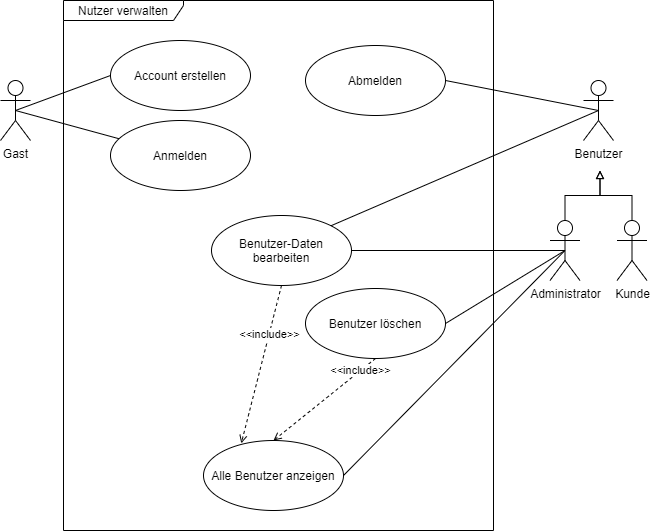

The diagram above was exported from draw.io. Its source (the exported page's mxGraphModel, read from the mxfile embedded in the PNG):
<mxGraphModel dx="1086" dy="966" grid="0" gridSize="10" guides="1" tooltips="1" connect="1" arrows="1" fold="1" page="0" pageScale="1" pageWidth="827" pageHeight="1169" math="0" shadow="0">
  <root>
    <mxCell id="0" />
    <mxCell id="1" parent="0" />
    <mxCell id="2" value="Nutzer verwalten" style="shape=umlFrame;whiteSpace=wrap;html=1;width=120;height=20;" vertex="1" parent="1">
      <mxGeometry x="200" y="160" width="430" height="530" as="geometry" />
    </mxCell>
    <mxCell id="3" style="rounded=0;orthogonalLoop=1;jettySize=auto;html=1;exitX=0.5;exitY=0.5;exitDx=0;exitDy=0;exitPerimeter=0;entryX=0;entryY=0.5;entryDx=0;entryDy=0;endArrow=none;endFill=0;" edge="1" source="5" target="6" parent="1">
      <mxGeometry relative="1" as="geometry" />
    </mxCell>
    <mxCell id="4" style="rounded=0;orthogonalLoop=1;jettySize=auto;html=1;exitX=0.5;exitY=0.5;exitDx=0;exitDy=0;exitPerimeter=0;endArrow=none;endFill=0;" edge="1" source="5" target="7" parent="1">
      <mxGeometry relative="1" as="geometry" />
    </mxCell>
    <mxCell id="5" value="Gast" style="shape=umlActor;verticalLabelPosition=bottom;verticalAlign=top;html=1;" vertex="1" parent="1">
      <mxGeometry x="137" y="240" width="30" height="60" as="geometry" />
    </mxCell>
    <mxCell id="6" value="Account erstellen" style="ellipse;whiteSpace=wrap;html=1;" vertex="1" parent="1">
      <mxGeometry x="247" y="200" width="140" height="70" as="geometry" />
    </mxCell>
    <mxCell id="7" value="Anmelden" style="ellipse;whiteSpace=wrap;html=1;" vertex="1" parent="1">
      <mxGeometry x="247" y="280" width="140" height="70" as="geometry" />
    </mxCell>
    <mxCell id="8" value="Abmelden" style="ellipse;whiteSpace=wrap;html=1;" vertex="1" parent="1">
      <mxGeometry x="442" y="205" width="140" height="70" as="geometry" />
    </mxCell>
    <mxCell id="9" style="edgeStyle=none;rounded=0;orthogonalLoop=1;jettySize=auto;html=1;exitX=0.5;exitY=1;exitDx=0;exitDy=0;entryX=0.27;entryY=0.041;entryDx=0;entryDy=0;dashed=1;endArrow=open;endFill=0;entryPerimeter=0;" edge="1" source="11" target="18" parent="1">
      <mxGeometry relative="1" as="geometry" />
    </mxCell>
    <mxCell id="10" value="&amp;lt;&amp;lt;include&amp;gt;&amp;gt;" style="edgeLabel;html=1;align=center;verticalAlign=middle;resizable=0;points=[];" vertex="1" connectable="0" parent="9">
      <mxGeometry x="-0.3863" relative="1" as="geometry">
        <mxPoint as="offset" />
      </mxGeometry>
    </mxCell>
    <mxCell id="11" value="Benutzer-Daten bearbeiten" style="ellipse;whiteSpace=wrap;html=1;" vertex="1" parent="1">
      <mxGeometry x="348" y="375" width="140" height="70" as="geometry" />
    </mxCell>
    <mxCell id="12" style="edgeStyle=none;rounded=0;orthogonalLoop=1;jettySize=auto;html=1;exitX=0.5;exitY=1;exitDx=0;exitDy=0;entryX=0.5;entryY=0;entryDx=0;entryDy=0;dashed=1;endArrow=open;endFill=0;" edge="1" source="14" target="18" parent="1">
      <mxGeometry relative="1" as="geometry" />
    </mxCell>
    <mxCell id="13" value="&amp;lt;&amp;lt;include&amp;gt;&amp;gt;" style="edgeLabel;html=1;align=center;verticalAlign=middle;resizable=0;points=[];" vertex="1" connectable="0" parent="12">
      <mxGeometry x="-0.7135" y="-1" relative="1" as="geometry">
        <mxPoint as="offset" />
      </mxGeometry>
    </mxCell>
    <mxCell id="14" value="Benutzer löschen" style="ellipse;whiteSpace=wrap;html=1;" vertex="1" parent="1">
      <mxGeometry x="442" y="448" width="140" height="70" as="geometry" />
    </mxCell>
    <mxCell id="15" style="edgeStyle=none;rounded=0;orthogonalLoop=1;jettySize=auto;html=1;exitX=0.5;exitY=0.5;exitDx=0;exitDy=0;exitPerimeter=0;entryX=1;entryY=0.5;entryDx=0;entryDy=0;endArrow=none;endFill=0;" edge="1" source="20" target="11" parent="1">
      <mxGeometry relative="1" as="geometry">
        <mxPoint x="725" y="510" as="sourcePoint" />
      </mxGeometry>
    </mxCell>
    <mxCell id="16" style="edgeStyle=none;rounded=0;orthogonalLoop=1;jettySize=auto;html=1;exitX=0.5;exitY=0.5;exitDx=0;exitDy=0;exitPerimeter=0;entryX=1;entryY=0.5;entryDx=0;entryDy=0;endArrow=none;endFill=0;" edge="1" source="20" target="14" parent="1">
      <mxGeometry relative="1" as="geometry">
        <mxPoint x="725" y="510" as="sourcePoint" />
      </mxGeometry>
    </mxCell>
    <mxCell id="17" style="edgeStyle=none;rounded=0;orthogonalLoop=1;jettySize=auto;html=1;exitX=0.5;exitY=0.5;exitDx=0;exitDy=0;exitPerimeter=0;entryX=1;entryY=0.5;entryDx=0;entryDy=0;endArrow=none;endFill=0;" edge="1" source="20" target="18" parent="1">
      <mxGeometry relative="1" as="geometry">
        <mxPoint x="725" y="510" as="sourcePoint" />
      </mxGeometry>
    </mxCell>
    <mxCell id="18" value="Alle Benutzer anzeigen" style="ellipse;whiteSpace=wrap;html=1;" vertex="1" parent="1">
      <mxGeometry x="340" y="600" width="140" height="70" as="geometry" />
    </mxCell>
    <mxCell id="19" style="edgeStyle=orthogonalEdgeStyle;rounded=0;orthogonalLoop=1;jettySize=auto;html=1;exitX=0.5;exitY=0;exitDx=0;exitDy=0;exitPerimeter=0;endArrow=block;endFill=0;" edge="1" source="20" parent="1">
      <mxGeometry relative="1" as="geometry">
        <mxPoint x="736.5" y="330" as="targetPoint" />
      </mxGeometry>
    </mxCell>
    <mxCell id="20" value="Administrator" style="shape=umlActor;verticalLabelPosition=bottom;verticalAlign=top;html=1;" vertex="1" parent="1">
      <mxGeometry x="686.5" y="380" width="30" height="60" as="geometry" />
    </mxCell>
    <mxCell id="21" style="edgeStyle=orthogonalEdgeStyle;rounded=0;orthogonalLoop=1;jettySize=auto;html=1;exitX=0.5;exitY=0;exitDx=0;exitDy=0;exitPerimeter=0;endArrow=block;endFill=0;" edge="1" source="22" parent="1">
      <mxGeometry relative="1" as="geometry">
        <mxPoint x="736.5" y="330" as="targetPoint" />
      </mxGeometry>
    </mxCell>
    <mxCell id="22" value="Kunde" style="shape=umlActor;verticalLabelPosition=bottom;verticalAlign=top;html=1;" vertex="1" parent="1">
      <mxGeometry x="753.5" y="380" width="30" height="60" as="geometry" />
    </mxCell>
    <mxCell id="23" style="edgeStyle=none;rounded=0;orthogonalLoop=1;jettySize=auto;html=1;exitX=0.5;exitY=0.5;exitDx=0;exitDy=0;exitPerimeter=0;entryX=1;entryY=0;entryDx=0;entryDy=0;endArrow=none;endFill=0;" edge="1" source="25" target="11" parent="1">
      <mxGeometry relative="1" as="geometry">
        <mxPoint x="589.9999999999998" y="225" as="targetPoint" />
      </mxGeometry>
    </mxCell>
    <mxCell id="24" style="edgeStyle=none;rounded=0;orthogonalLoop=1;jettySize=auto;html=1;exitX=0.5;exitY=0.5;exitDx=0;exitDy=0;exitPerimeter=0;entryX=1;entryY=0.5;entryDx=0;entryDy=0;endArrow=none;endFill=0;" edge="1" source="25" target="8" parent="1">
      <mxGeometry relative="1" as="geometry" />
    </mxCell>
    <mxCell id="25" value="Benutzer" style="shape=umlActor;verticalLabelPosition=bottom;verticalAlign=top;html=1;" vertex="1" parent="1">
      <mxGeometry x="720" y="240" width="30" height="60" as="geometry" />
    </mxCell>
  </root>
</mxGraphModel>